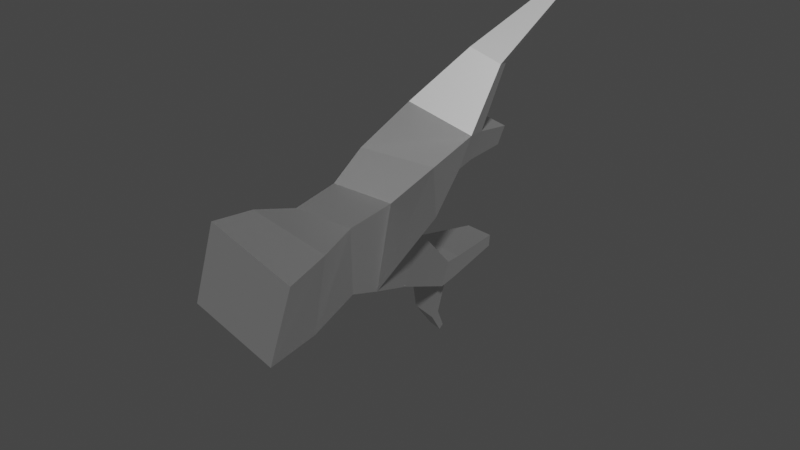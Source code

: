 # Source: deadTree3.blend  (saved by Blender 2.91.10; exported with 4.5.12 LTS)
import bpy
from mathutils import Matrix  # noqa: F401  (used for matrix-valued properties, if any)

bpy.ops.wm.read_factory_settings(use_empty=True)
scene = bpy.context.scene
scene.name = 'Scene'

# ---- collections
col_collection = bpy.data.collections.new('Collection'); scene.collection.children.link(col_collection)

# ---- materials (node trees are filled in below, after node groups)
mat_deadoaktreetrunk = bpy.data.materials.new('DeadOakTreeTrunk')
mat_deadoaktreetrunk.use_transparent_shadow = False
mat_deadoaktreetrunk.roughness = 0.5528
mat_deadoaktreetrunk.specular_intensity = 1.0
mat_deadoaktreetrunk.metallic = 1.0

# ---- material node trees
mat_deadoaktreetrunk.use_nodes = True; mat_deadoaktreetrunk.node_tree.nodes.clear()
_N = mat_deadoaktreetrunk.node_tree.nodes; _L = mat_deadoaktreetrunk.node_tree.links
n0 = _N.new('ShaderNodeBsdfPrincipled'); n0.name = 'Principled BSDF'; n0.location = (10, 300)
n0.distribution = 'GGX'
n0.subsurface_method = 'BURLEY'
n0.inputs[1].default_value = 1.0
n0.inputs[2].default_value = 0.5528
n0.inputs[3].default_value = 1.45
n0.inputs[13].default_value = 1.0
n0.inputs[27].default_value = (0.0, 0.0, 0.0, 1.0)
n0.inputs[28].default_value = 1.0
n1 = _N.new('ShaderNodeOutputMaterial'); n1.name = 'Material Output'; n1.location = (300, 300)
n2 = _N.new('ShaderNodeNormalMap'); n2.name = 'Normal Map'; n2.location = (-300, -300)
n2.label = 'Normal/Map'
_L.new(n0.outputs[0], n1.inputs[0])
_L.new(n2.outputs[0], n0.inputs[5])
n1.is_active_output = True

# ---- world
world_world = bpy.data.worlds.new('World'); scene.world = world_world
world_world.use_nodes = True; world_world.node_tree.nodes.clear()
_N = world_world.node_tree.nodes; _L = world_world.node_tree.links
n0 = _N.new('ShaderNodeOutputWorld'); n0.name = 'World Output'; n0.location = (300, 300)
n1 = _N.new('ShaderNodeBackground'); n1.name = 'Background'; n1.location = (10, 300)
n1.inputs[0].default_value = (0.05088, 0.05088, 0.05088, 1.0)
_L.new(n1.outputs[0], n0.inputs[0])
n0.is_active_output = True
world_world.color = (0.05088, 0.05088, 0.05088)
world_world.use_sun_shadow = False
world_world.sun_shadow_jitter_overblur = 0.0

# ---- meshes
me_cube_006 = bpy.data.meshes.new('Cube.006')
me_cube_006.from_pydata([(-0.09077, -1.238, -1.0), (0.05036, -0.5434, 1.648), (-0.09077, 1.238, -1.0), (0.6038, 1.097, 1.648), (2.385, -1.238, -1.0), (1.691, -1.097, 1.648), (2.385, 1.238, -1.0), (2.244, 0.5434, 1.648), (-0.8527, -0.7369, 4.099), (-0.1241, 1.364, 4.015), (3.377, 0.7347, 4.628), (3.355, -0.6969, 4.637), (2.549, 0.5215, 2.54), (2.015, -1.171, 2.54), (-0.05099, -0.519, 3.054), (0.5038, 1.199, 3.042), (1.185, 0.9537, 4.154), (0.4652, -1.146, 4.23), (-1.205, -0.6568, 5.533), (-1.104, 1.264, 5.4), (-0.1717, -0.6381, 5.526), (-0.04064, 1.333, 5.413), (1.5, 0.8855, 4.515), (1.438, -0.6741, 4.568), (4.025, 1.114, 6.924), (4.913, 0.7427, 7.128), (4.717, -0.3551, 7.101), (3.768, -0.5029, 6.922), (5.211, 1.059, 10.51), (5.533, 0.9316, 10.47), (5.301, 0.1064, 10.4), (4.951, 0.2116, 10.43), (4.121, -0.3106, 7.78), (4.44, 1.163, 7.806), (5.052, 0.7604, 7.624), (4.84, -0.2529, 7.591), (4.887, 0.9347, 6.945), (4.643, -0.582, 6.913), (4.841, -0.4159, 7.763), (5.14, 0.9721, 7.81), (6.546, 0.3628, 7.576), (6.49, -0.2982, 7.551), (6.453, -0.2511, 7.871), (6.517, 0.349, 7.899), (7.663, 0.1981, 8.525), (7.652, -0.1908, 8.52), (7.53, -0.1676, 8.658), (7.545, 0.1847, 8.665), (-0.05866, 0.02009, 8.434), (0.04855, 1.214, 8.38), (0.6171, 0.05695, 8.492), (0.7422, 1.26, 8.453), (0.1777, 1.402, 6.316), (0.007403, -0.4114, 6.397), (-0.8911, -0.4285, 6.395), (-0.7615, 1.339, 6.281), (-2.701, -0.2216, 6.6), (-2.701, 0.7054, 6.528), (-2.565, -0.1195, 7.026), (-2.583, 0.6901, 6.955), (-4.002, -0.1343, 8.417), (-4.02, 0.2868, 8.395), (-3.836, -0.09033, 8.564), (-3.855, 0.2753, 8.543), (-0.1121, -0.9713, 0.3242), (0.1759, 1.259, 0.3242), (2.406, 0.9713, 0.3242), (2.118, -1.259, 0.3242)], [], [(64, 1, 3, 65), (65, 3, 7, 66), (66, 7, 5, 67), (67, 5, 1, 64), (2, 6, 4, 0), (13, 12, 10, 11), (11, 10, 36, 37), (15, 14, 8, 9), (14, 13, 11, 23, 17, 8), (12, 15, 9, 16, 22, 10), (7, 3, 15, 12), (1, 5, 13, 14), (3, 1, 14, 15), (5, 7, 12, 13), (53, 52, 51, 50), (9, 8, 18, 19), (17, 16, 21, 20), (16, 9, 19, 21), (8, 17, 20, 18), (33, 32, 31, 28), (23, 22, 16, 17), (22, 23, 27, 24), (10, 22, 24, 36), (23, 11, 37, 27), (29, 28, 31, 30), (38, 39, 29, 30), (32, 38, 30, 31), (39, 33, 28, 29), (36, 24, 33, 39), (27, 37, 38, 32), (34, 35, 42, 43), (24, 27, 32, 33), (25, 26, 37, 36), (26, 35, 38, 37), (34, 25, 36, 39), (35, 34, 39, 38), (40, 43, 47, 44), (35, 26, 41, 42), (25, 34, 43, 40), (26, 25, 40, 41), (45, 44, 47, 46), (41, 40, 44, 45), (43, 42, 46, 47), (42, 41, 45, 46), (50, 51, 49, 48), (54, 53, 50, 48), (52, 55, 49, 51), (55, 54, 48, 49), (54, 55, 59, 58), (21, 19, 55, 52), (18, 20, 53, 54), (20, 21, 52, 53), (58, 59, 63, 62), (18, 54, 58, 56), (55, 19, 57, 59), (19, 18, 56, 57), (61, 60, 62, 63), (56, 58, 62, 60), (59, 57, 61, 63), (57, 56, 60, 61), (4, 67, 64, 0), (6, 66, 67, 4), (2, 65, 66, 6), (0, 64, 65, 2)])
me_cube_006.polygons.foreach_set('use_smooth', [True] * 64)
_k = set([(0, 2), (0, 4), (0, 64), (1, 3), (1, 5), (1, 14), (1, 64), (2, 6), (2, 65), (3, 7), (3, 15), (3, 65), (4, 6), (4, 67), (5, 7), (5, 13), (5, 67), (6, 66), (7, 12), (7, 66), (8, 9), (8, 14), (8, 17), (8, 18), (9, 15), (9, 16), (9, 19), (10, 11), (10, 12), (10, 22), (10, 36), (11, 13), (11, 23), (11, 37), (12, 13), (12, 15), (13, 14), (14, 15), (16, 17), (16, 21), (16, 22), (17, 20), (17, 23), (18, 19), (18, 20), (18, 54), (18, 56), (19, 21), (19, 55), (19, 57), (20, 21), (20, 53), (21, 52), (22, 23), (22, 24), (23, 27), (24, 27), (24, 33), (24, 36), (25, 26), (25, 34), (25, 36), (25, 40), (26, 35), (26, 37), (26, 41), (27, 32), (27, 37), (28, 29), (28, 31), (28, 33), (29, 30), (29, 39), (30, 31), (30, 38), (31, 32), (32, 33), (32, 38), (33, 39), (34, 35), (34, 39), (34, 43), (35, 38), (35, 42), (36, 37), (36, 39), (37, 38), (38, 39), (40, 41), (40, 43), (40, 44), (41, 42), (41, 45), (42, 43), (42, 46), (43, 47), (44, 45), (44, 47), (45, 46), (46, 47), (48, 49), (48, 50), (48, 54), (49, 51), (49, 55), (50, 51), (50, 53), (51, 52), (52, 53), (52, 55), (53, 54), (54, 55), (54, 58), (55, 59), (56, 57), (56, 58), (56, 60), (57, 59), (57, 61), (58, 59), (58, 62), (59, 63), (60, 61), (60, 62), (61, 63), (62, 63), (64, 65), (64, 67), (65, 66), (66, 67)])
me_cube_006.attributes.new('sharp_edge', 'BOOLEAN', 'EDGE').data.foreach_set('value', [ (min(e.vertices), max(e.vertices)) in _k for e in me_cube_006.edges])
me_cube_006.materials.append(mat_deadoaktreetrunk)
me_cube_006.use_remesh_fix_poles = True
me_cube_006.use_remesh_preserve_attributes = False
me_cube_006.use_mirror_vertex_groups = False
me_cube_006.update()
me_cube_006.normals_split_custom_set([tuple(v) for v in zip(*[iter([-0.9588, 0.2084, 0.1928, -0.9588, 0.2084, 0.1928, -0.9588, 0.2084, 0.1928, -0.9588, 0.2084, 0.1928, 0.2084, 0.9588, 0.1928, 0.2084, 0.9588, 0.1928, 0.2084, 0.9588, 0.1928, 0.2084, 0.9588, 0.1928, 0.9588, -0.2084, 0.1928, 0.9588, -0.2084, 0.1928, 0.9588, -0.2084, 0.1928, 0.9588, -0.2084, 0.1928, -0.2084, -0.9588, 0.1928, -0.2084, -0.9588, 0.1928, -0.2084, -0.9588, 0.1928, -0.2084, -0.9588, 0.1928, 7.779e-08, 0.0, -1.0, 7.779e-08, 0.0, -1.0, 7.779e-08, 0.0, -1.0, 7.779e-08, 0.0, -1.0, 0.887, -0.1591, -0.4335, 0.887, -0.1591, -0.4335, 0.887, -0.1591, -0.4335, 0.887, -0.1591, -0.4335, 0.8539, -0.07288, -0.5153, 0.8539, -0.07288, -0.5153, 0.8539, -0.07288, -0.5153, 0.8539, -0.07288, -0.5153, -0.7926, 0.2523, -0.5551, -0.7926, 0.2523, -0.5551, -0.7926, 0.2523, -0.5551, -0.7926, 0.2523, -0.5551, -0.07561, -0.9971, 0.01158, -0.07561, -0.9971, 0.01158, -0.07561, -0.9971, 0.01158, -0.07561, -0.9971, 0.01158, -0.07561, -0.9971, 0.01158, -0.07561, -0.9971, 0.01158, 0.2112, 0.976, -0.05391, 0.2112, 0.976, -0.05391, 0.2112, 0.976, -0.05391, 0.2112, 0.976, -0.05391, 0.2112, 0.976, -0.05391, 0.2112, 0.976, -0.05391, 0.3088, 0.9492, -0.0611, 0.3088, 0.9492, -0.0611, 0.3088, 0.9492, -0.0611, 0.3088, 0.9492, -0.0611, -0.3081, -0.9513, 0.009284, -0.3081, -0.9513, 0.009284, -0.3081, -0.9513, 0.009284, -0.3081, -0.9513, 0.009284, -0.9465, 0.312, -0.08222, -0.9465, 0.312, -0.08222, -0.9465, 0.312, -0.08222, -0.9465, 0.312, -0.08222, 0.8968, -0.2927, -0.3318, 0.8968, -0.2927, -0.3318, 0.8968, -0.2927, -0.3318, 0.8968, -0.2927, -0.3318, 0.9604, -0.1043, -0.2584, 0.9604, -0.1043, -0.2584, 0.9604, -0.1043, -0.2584, 0.9604, -0.1043, -0.2584, -0.8928, 0.1612, -0.4207, -0.8928, 0.1612, -0.4207, -0.8928, 0.1612, -0.4207, -0.8928, 0.1612, -0.4207, 0.7781, -0.1341, 0.6136, 0.7781, -0.1341, 0.6136, 0.7781, -0.1341, 0.6136, 0.7781, -0.1341, 0.6136, 0.1416, 0.9898, 0.01388, 0.1416, 0.9898, 0.01388, 0.1416, 0.9898, 0.01388, 0.1416, 0.9898, 0.01388, -0.1698, -0.9742, 0.1485, -0.1698, -0.9742, 0.1485, -0.1698, -0.9742, 0.1485, -0.1698, -0.9742, 0.1485, -0.9386, 0.2229, 0.2634, -0.9386, 0.2229, 0.2634, -0.9386, 0.2229, 0.2634, -0.9386, 0.2229, 0.2634, -0.5057, 0.138, 0.8516, -0.5057, 0.138, 0.8516, -0.5057, 0.138, 0.8516, -0.5057, 0.138, 0.8516, -0.7015, 0.0817, 0.708, -0.7015, 0.0817, 0.708, -0.7015, 0.0817, 0.708, -0.7015, 0.0817, 0.708, 0.1268, 0.9723, -0.1964, 0.1268, 0.9723, -0.1964, 0.1268, 0.9723, -0.1964, 0.1268, 0.9723, -0.1964, -0.03825, -0.9951, 0.09137, -0.03825, -0.9951, 0.09137, -0.03825, -0.9951, 0.09137, -0.03825, -0.9951, 0.09137, 0.06205, -0.1038, 0.9927, 0.06205, -0.1038, 0.9927, 0.06205, -0.1038, 0.9927, 0.06205, -0.1038, 0.9927, 0.9651, -0.2244, -0.135, 0.9651, -0.2244, -0.135, 0.9651, -0.2244, -0.135, 0.9651, -0.2244, -0.135, -0.1776, -0.9563, 0.2322, -0.1776, -0.9563, 0.2322, -0.1776, -0.9563, 0.2322, -0.1776, -0.9563, 0.2322, 0.2961, 0.9544, -0.03866, 0.2961, 0.9544, -0.03866, 0.2961, 0.9544, -0.03866, 0.2961, 0.9544, -0.03866, 0.2305, 0.9635, -0.1359, 0.2305, 0.9635, -0.1359, 0.2305, 0.9635, -0.1359, 0.2305, 0.9635, -0.1359, -0.1077, -0.9654, 0.2374, -0.1077, -0.9654, 0.2374, -0.1077, -0.9654, 0.2374, -0.1077, -0.9654, 0.2374, -0.1784, -0.006767, 0.9839, -0.1784, -0.006767, 0.9839, -0.1784, -0.006767, 0.9839, -0.1784, -0.006767, 0.9839, -0.9102, 0.1663, 0.3792, -0.9102, 0.1663, 0.3792, -0.9102, 0.1663, 0.3792, -0.9102, 0.1663, 0.3792, 0.9574, -0.1555, -0.2432, 0.9574, -0.1555, -0.2432, 0.9574, -0.1555, -0.2432, 0.9574, -0.1555, -0.2432, 0.9651, -0.1723, -0.1971, 0.9651, -0.1723, -0.1971, 0.9651, -0.1723, -0.1971, 0.9651, -0.1723, -0.1971, 0.9523, -0.1439, -0.2692, 0.9523, -0.1439, -0.2692, 0.9523, -0.1439, -0.2692, 0.9523, -0.1439, -0.2692, 0.9575, -0.1968, -0.2111, 0.9575, -0.1968, -0.2111, 0.9575, -0.1968, -0.2111, 0.9575, -0.1968, -0.2111, 0.08445, 0.9928, 0.08493, 0.08445, 0.9928, 0.08493, 0.08445, 0.9928, 0.08493, 0.08445, 0.9928, 0.08493, -0.02247, -0.9827, 0.1836, -0.02247, -0.9827, 0.1836, -0.02247, -0.9827, 0.1836, -0.02247, -0.9827, 0.1836, 0.2558, 0.9659, -0.03917, 0.2558, 0.9659, -0.03917, 0.2558, 0.9659, -0.03917, 0.2558, 0.9659, -0.03917, 0.2541, -0.007692, -0.9672, 0.2541, -0.007692, -0.9672, 0.2541, -0.007692, -0.9672, 0.2541, -0.007692, -0.9672, 0.7558, -0.03717, 0.6537, 0.7558, -0.03717, 0.6537, 0.7558, -0.03717, 0.6537, 0.7558, -0.03717, 0.6537, 0.6437, -0.01925, -0.765, 0.6437, -0.01925, -0.765, 0.6437, -0.01925, -0.765, 0.6437, -0.01925, -0.765, -0.593, 0.01928, 0.805, -0.593, 0.01928, 0.805, -0.593, 0.01928, 0.805, -0.593, 0.01928, 0.805, -0.02751, -0.9894, 0.1426, -0.02751, -0.9894, 0.1426, -0.02751, -0.9894, 0.1426, -0.02751, -0.9894, 0.1426, -0.09772, 0.04811, 0.9941, -0.09772, 0.04811, 0.9941, -0.09772, 0.04811, 0.9941, -0.09772, 0.04811, 0.9941, 0.02565, -0.9778, 0.2079, 0.02565, -0.9778, 0.2079, 0.02565, -0.9778, 0.2079, 0.02565, -0.9778, 0.2079, -0.07186, 0.9937, 0.08568, -0.07186, 0.9937, 0.08568, -0.07186, 0.9937, 0.08568, -0.07186, 0.9937, 0.08568, -0.9278, 0.09464, 0.3608, -0.9278, 0.09464, 0.3608, -0.9278, 0.09464, 0.3608, -0.9278, 0.09464, 0.3608, 0.3447, 0.05233, 0.9372, 0.3447, 0.05233, 0.9372, 0.3447, 0.05233, 0.9372, 0.3447, 0.05233, 0.9372, -0.06418, 0.9961, -0.06008, -0.06418, 0.9961, -0.06008, -0.06418, 0.9961, -0.06008, -0.06418, 0.9961, -0.06008, 0.01865, -0.9684, 0.2489, 0.01865, -0.9684, 0.2489, 0.01865, -0.9684, 0.2489, 0.01865, -0.9684, 0.2489, 0.9751, -0.08804, -0.2037, 0.9751, -0.08804, -0.2037, 0.9751, -0.08804, -0.2037, 0.9751, -0.08804, -0.2037, 0.7691, 0.07407, 0.6348, 0.7691, 0.07407, 0.6348, 0.7691, 0.07407, 0.6348, 0.7691, 0.07407, 0.6348, -0.07869, -0.9587, 0.2733, -0.07869, -0.9587, 0.2733, -0.07869, -0.9587, 0.2733, -0.07869, -0.9587, 0.2733, -0.3026, 0.951, 0.06312, -0.3026, 0.951, 0.06312, -0.3026, 0.951, 0.06312, -0.3026, 0.951, 0.06312, -0.5775, -0.03836, -0.8155, -0.5775, -0.03836, -0.8155, -0.5775, -0.03836, -0.8155, -0.5775, -0.03836, -0.8155, -0.6679, 0.01011, 0.7442, -0.6679, 0.01011, 0.7442, -0.6679, 0.01011, 0.7442, -0.6679, 0.01011, 0.7442, 0.1656, -0.973, 0.1608, 0.1656, -0.973, 0.1608, 0.1656, -0.973, 0.1608, 0.1656, -0.973, 0.1608, -0.1538, 0.9806, 0.1213, -0.1538, 0.9806, 0.1213, -0.1538, 0.9806, 0.1213, -0.1538, 0.9806, 0.1213, -0.8115, -0.05135, -0.5821, -0.8115, -0.05135, -0.5821, -0.8115, -0.05135, -0.5821, -0.8115, -0.05135, -0.5821, -0.06084, -0.9945, 0.08552, -0.06084, -0.9945, 0.08552, -0.06084, -0.9945, 0.08552, -0.06084, -0.9945, 0.08552, 0.9945, -0.06084, 0.08552, 0.9945, -0.06084, 0.08552, 0.9945, -0.06084, 0.08552, 0.9945, -0.06084, 0.08552, 0.06084, 0.9945, 0.08552, 0.06084, 0.9945, 0.08552, 0.06084, 0.9945, 0.08552, 0.06084, 0.9945, 0.08552, -0.9945, 0.06084, 0.08552, -0.9945, 0.06084, 0.08552, -0.9945, 0.06084, 0.08552, -0.9945, 0.06084, 0.08552])] * 3)])

# ---- objects
ob_deadoak1 = bpy.data.objects.new('DeadOak1', me_cube_006)

# ---- transforms, parenting, visibility, modifiers, constraints
ob_deadoak1.location = (0.0, 0.0, 0.0)
ob_deadoak1.rotation_euler = (-1.571, 1.881, -0.0)
ob_deadoak1.color = (0.8, 0.8, 0.8, 1.0)
ob_deadoak1.lineart.crease_threshold = 0.0

# ---- collection membership
col_collection.objects.link(ob_deadoak1)

# ---- scene / render settings (as saved in the file)
scene.frame_start = 1; scene.frame_end = 250; scene.frame_set(1)
scene.render.engine = 'BLENDER_EEVEE_NEXT'
scene.cycles.use_denoising = False
scene.cycles.samples = 128
scene.cycles.sampling_pattern = 'TABULATED_SOBOL'
scene.cycles.use_adaptive_sampling = False
scene.cycles.use_light_tree = False
scene.view_settings.view_transform = 'Filmic'
bpy.context.view_layer.update()

# ---- added for rendering (the .blend has no active camera and no usable light): camera, sun
cam_auto = bpy.data.cameras.new('AutoCamera')
cam_auto.lens = 50.0
cam_auto.sensor_width = 36.0
cam_auto.clip_end = 1000.0
ob_auto_camera = bpy.data.objects.new('AutoCamera', cam_auto)
scene.collection.objects.link(ob_auto_camera)
ob_auto_camera.location = (15.7206, -14.8596, 11.3619)
ob_auto_camera.rotation_euler = (1.09748, -7.21219e-08, 0.694738)
scene.camera = ob_auto_camera
light_auto_sun = bpy.data.lights.new('AutoSun', 'SUN')
light_auto_sun.energy = 3.0
light_auto_sun.angle = 0.0523599
ob_auto_sun = bpy.data.objects.new('AutoSun', light_auto_sun)
scene.collection.objects.link(ob_auto_sun)
ob_auto_sun.rotation_euler = (0.872665, 0.174533, 0.523599)
bpy.context.view_layer.update()
